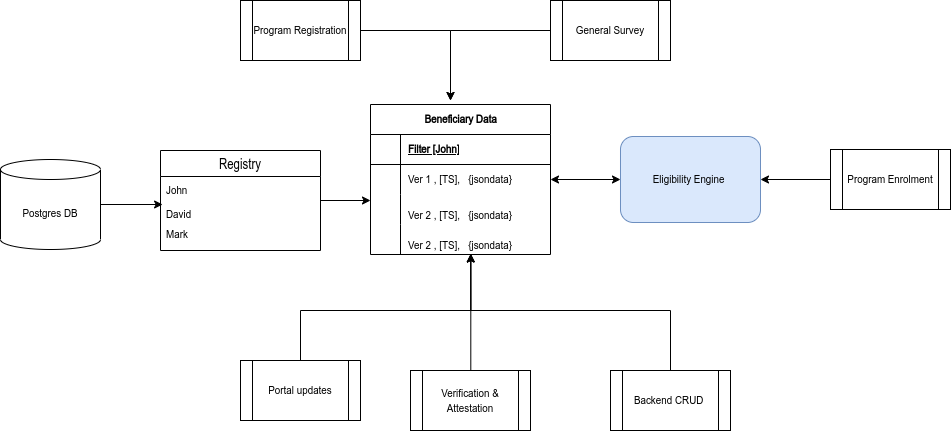

The diagram above was exported from draw.io. Its source (the exported page's mxGraphModel, read from the mxfile embedded in the PNG):
<mxGraphModel dx="1360" dy="746" grid="1" gridSize="10" guides="1" tooltips="1" connect="1" arrows="1" fold="1" page="1" pageScale="1" pageWidth="1169" pageHeight="827" math="0" shadow="0">
  <root>
    <mxCell id="0" />
    <mxCell id="1" parent="0" />
    <mxCell id="kasxdAR7mykkaUXM2dks-63" value="Ver 2 , [TS],&amp;nbsp; &amp;nbsp;{jsondata}" style="shape=partialRectangle;connectable=0;fillColor=none;top=0;left=0;bottom=0;right=0;align=left;spacingLeft=6;overflow=hidden;whiteSpace=wrap;html=1;" vertex="1" parent="1">
      <mxGeometry x="420" y="300" width="150" height="30" as="geometry">
        <mxRectangle width="150" height="30" as="alternateBounds" />
      </mxGeometry>
    </mxCell>
    <mxCell id="kasxdAR7mykkaUXM2dks-43" value="" style="edgeStyle=orthogonalEdgeStyle;rounded=0;orthogonalLoop=1;jettySize=auto;html=1;entryX=0.013;entryY=0.2;entryDx=0;entryDy=0;entryPerimeter=0;" edge="1" parent="1" source="kasxdAR7mykkaUXM2dks-2" target="kasxdAR7mykkaUXM2dks-41">
      <mxGeometry relative="1" as="geometry" />
    </mxCell>
    <mxCell id="kasxdAR7mykkaUXM2dks-2" value="Postgres DB" style="shape=cylinder3;whiteSpace=wrap;html=1;boundedLbl=1;backgroundOutline=1;size=10;" vertex="1" parent="1">
      <mxGeometry x="20" y="229" width="100" height="90" as="geometry" />
    </mxCell>
    <mxCell id="kasxdAR7mykkaUXM2dks-69" style="edgeStyle=orthogonalEdgeStyle;rounded=0;orthogonalLoop=1;jettySize=auto;html=1;" edge="1" parent="1" source="kasxdAR7mykkaUXM2dks-3">
      <mxGeometry relative="1" as="geometry">
        <mxPoint x="470" y="170" as="targetPoint" />
      </mxGeometry>
    </mxCell>
    <mxCell id="kasxdAR7mykkaUXM2dks-3" value="Program Registration" style="shape=process;whiteSpace=wrap;html=1;backgroundOutline=1;" vertex="1" parent="1">
      <mxGeometry x="260" y="70" width="120" height="60" as="geometry" />
    </mxCell>
    <mxCell id="kasxdAR7mykkaUXM2dks-70" style="edgeStyle=orthogonalEdgeStyle;rounded=0;orthogonalLoop=1;jettySize=auto;html=1;" edge="1" parent="1" source="kasxdAR7mykkaUXM2dks-4">
      <mxGeometry relative="1" as="geometry">
        <mxPoint x="470" y="170" as="targetPoint" />
      </mxGeometry>
    </mxCell>
    <mxCell id="kasxdAR7mykkaUXM2dks-4" value="General Survey" style="shape=process;whiteSpace=wrap;html=1;backgroundOutline=1;" vertex="1" parent="1">
      <mxGeometry x="570" y="70" width="120" height="60" as="geometry" />
    </mxCell>
    <mxCell id="kasxdAR7mykkaUXM2dks-67" style="edgeStyle=orthogonalEdgeStyle;rounded=0;orthogonalLoop=1;jettySize=auto;html=1;entryX=0.557;entryY=0.982;entryDx=0;entryDy=0;entryPerimeter=0;exitX=0.5;exitY=0;exitDx=0;exitDy=0;" edge="1" parent="1" source="kasxdAR7mykkaUXM2dks-5" target="kasxdAR7mykkaUXM2dks-58">
      <mxGeometry relative="1" as="geometry">
        <mxPoint x="490" y="320" as="targetPoint" />
        <Array as="points">
          <mxPoint x="690" y="380" />
          <mxPoint x="490" y="380" />
        </Array>
      </mxGeometry>
    </mxCell>
    <mxCell id="kasxdAR7mykkaUXM2dks-5" value="Backend CRUD&amp;nbsp;" style="shape=process;whiteSpace=wrap;html=1;backgroundOutline=1;" vertex="1" parent="1">
      <mxGeometry x="630" y="440" width="120" height="60" as="geometry" />
    </mxCell>
    <mxCell id="kasxdAR7mykkaUXM2dks-66" style="edgeStyle=orthogonalEdgeStyle;rounded=0;orthogonalLoop=1;jettySize=auto;html=1;entryX=0.557;entryY=0.978;entryDx=0;entryDy=0;entryPerimeter=0;" edge="1" parent="1" source="kasxdAR7mykkaUXM2dks-6" target="kasxdAR7mykkaUXM2dks-58">
      <mxGeometry relative="1" as="geometry">
        <mxPoint x="490" y="330" as="targetPoint" />
        <Array as="points">
          <mxPoint x="490" y="380" />
        </Array>
      </mxGeometry>
    </mxCell>
    <mxCell id="kasxdAR7mykkaUXM2dks-6" value="Verification &amp;amp; Attestation" style="shape=process;whiteSpace=wrap;html=1;backgroundOutline=1;" vertex="1" parent="1">
      <mxGeometry x="430" y="440" width="120" height="60" as="geometry" />
    </mxCell>
    <mxCell id="kasxdAR7mykkaUXM2dks-65" style="edgeStyle=orthogonalEdgeStyle;rounded=0;orthogonalLoop=1;jettySize=auto;html=1;entryX=0.557;entryY=0.983;entryDx=0;entryDy=0;entryPerimeter=0;" edge="1" parent="1" source="kasxdAR7mykkaUXM2dks-7" target="kasxdAR7mykkaUXM2dks-58">
      <mxGeometry relative="1" as="geometry">
        <mxPoint x="490" y="320" as="targetPoint" />
        <Array as="points">
          <mxPoint x="320" y="380" />
          <mxPoint x="490" y="380" />
        </Array>
      </mxGeometry>
    </mxCell>
    <mxCell id="kasxdAR7mykkaUXM2dks-7" value="Portal updates" style="shape=process;whiteSpace=wrap;html=1;backgroundOutline=1;" vertex="1" parent="1">
      <mxGeometry x="260" y="430" width="120" height="60" as="geometry" />
    </mxCell>
    <mxCell id="kasxdAR7mykkaUXM2dks-64" style="edgeStyle=orthogonalEdgeStyle;rounded=0;orthogonalLoop=1;jettySize=auto;html=1;entryX=0;entryY=0.2;entryDx=0;entryDy=0;entryPerimeter=0;" edge="1" parent="1" source="kasxdAR7mykkaUXM2dks-39" target="kasxdAR7mykkaUXM2dks-55">
      <mxGeometry relative="1" as="geometry" />
    </mxCell>
    <mxCell id="kasxdAR7mykkaUXM2dks-39" value="Registry" style="swimlane;fontStyle=0;childLayout=stackLayout;horizontal=1;startSize=26;horizontalStack=0;resizeParent=1;resizeParentMax=0;resizeLast=0;collapsible=1;marginBottom=0;align=center;fontSize=14;" vertex="1" parent="1">
      <mxGeometry x="180" y="220" width="160" height="100" as="geometry" />
    </mxCell>
    <mxCell id="kasxdAR7mykkaUXM2dks-40" value="John" style="text;strokeColor=none;fillColor=none;spacingLeft=4;spacingRight=4;overflow=hidden;rotatable=0;points=[[0,0.5],[1,0.5]];portConstraint=eastwest;fontSize=12;whiteSpace=wrap;html=1;" vertex="1" parent="kasxdAR7mykkaUXM2dks-39">
      <mxGeometry y="26" width="160" height="24" as="geometry" />
    </mxCell>
    <mxCell id="kasxdAR7mykkaUXM2dks-41" value="David" style="text;strokeColor=none;fillColor=none;spacingLeft=4;spacingRight=4;overflow=hidden;rotatable=0;points=[[0,0.5],[1,0.5]];portConstraint=eastwest;fontSize=12;whiteSpace=wrap;html=1;" vertex="1" parent="kasxdAR7mykkaUXM2dks-39">
      <mxGeometry y="50" width="160" height="20" as="geometry" />
    </mxCell>
    <mxCell id="kasxdAR7mykkaUXM2dks-42" value="Mark" style="text;strokeColor=none;fillColor=none;spacingLeft=4;spacingRight=4;overflow=hidden;rotatable=0;points=[[0,0.5],[1,0.5]];portConstraint=eastwest;fontSize=12;whiteSpace=wrap;html=1;" vertex="1" parent="kasxdAR7mykkaUXM2dks-39">
      <mxGeometry y="70" width="160" height="30" as="geometry" />
    </mxCell>
    <mxCell id="kasxdAR7mykkaUXM2dks-48" value="Beneficiary Data" style="shape=table;startSize=30;container=1;collapsible=1;childLayout=tableLayout;fixedRows=1;rowLines=0;fontStyle=1;align=center;resizeLast=1;html=1;" vertex="1" parent="1">
      <mxGeometry x="390" y="174" width="180" height="150" as="geometry" />
    </mxCell>
    <mxCell id="kasxdAR7mykkaUXM2dks-49" value="" style="shape=tableRow;horizontal=0;startSize=0;swimlaneHead=0;swimlaneBody=0;fillColor=none;collapsible=0;dropTarget=0;points=[[0,0.5],[1,0.5]];portConstraint=eastwest;top=0;left=0;right=0;bottom=1;" vertex="1" parent="kasxdAR7mykkaUXM2dks-48">
      <mxGeometry y="30" width="180" height="30" as="geometry" />
    </mxCell>
    <mxCell id="kasxdAR7mykkaUXM2dks-50" value="" style="shape=partialRectangle;connectable=0;fillColor=none;top=0;left=0;bottom=0;right=0;fontStyle=1;overflow=hidden;whiteSpace=wrap;html=1;" vertex="1" parent="kasxdAR7mykkaUXM2dks-49">
      <mxGeometry width="30" height="30" as="geometry">
        <mxRectangle width="30" height="30" as="alternateBounds" />
      </mxGeometry>
    </mxCell>
    <mxCell id="kasxdAR7mykkaUXM2dks-51" value="Filter [John]" style="shape=partialRectangle;connectable=0;fillColor=none;top=0;left=0;bottom=0;right=0;align=left;spacingLeft=6;fontStyle=5;overflow=hidden;whiteSpace=wrap;html=1;" vertex="1" parent="kasxdAR7mykkaUXM2dks-49">
      <mxGeometry x="30" width="150" height="30" as="geometry">
        <mxRectangle width="150" height="30" as="alternateBounds" />
      </mxGeometry>
    </mxCell>
    <mxCell id="kasxdAR7mykkaUXM2dks-52" value="" style="shape=tableRow;horizontal=0;startSize=0;swimlaneHead=0;swimlaneBody=0;fillColor=none;collapsible=0;dropTarget=0;points=[[0,0.5],[1,0.5]];portConstraint=eastwest;top=0;left=0;right=0;bottom=0;" vertex="1" parent="kasxdAR7mykkaUXM2dks-48">
      <mxGeometry y="60" width="180" height="30" as="geometry" />
    </mxCell>
    <mxCell id="kasxdAR7mykkaUXM2dks-53" value="" style="shape=partialRectangle;connectable=0;fillColor=none;top=0;left=0;bottom=0;right=0;editable=1;overflow=hidden;whiteSpace=wrap;html=1;" vertex="1" parent="kasxdAR7mykkaUXM2dks-52">
      <mxGeometry width="30" height="30" as="geometry">
        <mxRectangle width="30" height="30" as="alternateBounds" />
      </mxGeometry>
    </mxCell>
    <mxCell id="kasxdAR7mykkaUXM2dks-54" value="Ver 1 , [TS],&amp;nbsp; &amp;nbsp;{jsondata}" style="shape=partialRectangle;connectable=0;fillColor=none;top=0;left=0;bottom=0;right=0;align=left;spacingLeft=6;overflow=hidden;whiteSpace=wrap;html=1;" vertex="1" parent="kasxdAR7mykkaUXM2dks-52">
      <mxGeometry x="30" width="150" height="30" as="geometry">
        <mxRectangle width="150" height="30" as="alternateBounds" />
      </mxGeometry>
    </mxCell>
    <mxCell id="kasxdAR7mykkaUXM2dks-55" value="" style="shape=tableRow;horizontal=0;startSize=0;swimlaneHead=0;swimlaneBody=0;fillColor=none;collapsible=0;dropTarget=0;points=[[0,0.5],[1,0.5]];portConstraint=eastwest;top=0;left=0;right=0;bottom=0;" vertex="1" parent="kasxdAR7mykkaUXM2dks-48">
      <mxGeometry y="90" width="180" height="30" as="geometry" />
    </mxCell>
    <mxCell id="kasxdAR7mykkaUXM2dks-56" value="" style="shape=partialRectangle;connectable=0;fillColor=none;top=0;left=0;bottom=0;right=0;editable=1;overflow=hidden;whiteSpace=wrap;html=1;" vertex="1" parent="kasxdAR7mykkaUXM2dks-55">
      <mxGeometry width="30" height="30" as="geometry">
        <mxRectangle width="30" height="30" as="alternateBounds" />
      </mxGeometry>
    </mxCell>
    <mxCell id="kasxdAR7mykkaUXM2dks-57" value="" style="shape=partialRectangle;connectable=0;fillColor=none;top=0;left=0;bottom=0;right=0;align=left;spacingLeft=6;overflow=hidden;whiteSpace=wrap;html=1;" vertex="1" parent="kasxdAR7mykkaUXM2dks-55">
      <mxGeometry x="30" width="150" height="30" as="geometry">
        <mxRectangle width="150" height="30" as="alternateBounds" />
      </mxGeometry>
    </mxCell>
    <mxCell id="kasxdAR7mykkaUXM2dks-58" value="" style="shape=tableRow;horizontal=0;startSize=0;swimlaneHead=0;swimlaneBody=0;fillColor=none;collapsible=0;dropTarget=0;points=[[0,0.5],[1,0.5]];portConstraint=eastwest;top=0;left=0;right=0;bottom=0;" vertex="1" parent="kasxdAR7mykkaUXM2dks-48">
      <mxGeometry y="120" width="180" height="30" as="geometry" />
    </mxCell>
    <mxCell id="kasxdAR7mykkaUXM2dks-59" value="" style="shape=partialRectangle;connectable=0;fillColor=none;top=0;left=0;bottom=0;right=0;editable=1;overflow=hidden;whiteSpace=wrap;html=1;" vertex="1" parent="kasxdAR7mykkaUXM2dks-58">
      <mxGeometry width="30" height="30" as="geometry">
        <mxRectangle width="30" height="30" as="alternateBounds" />
      </mxGeometry>
    </mxCell>
    <mxCell id="kasxdAR7mykkaUXM2dks-60" value="" style="shape=partialRectangle;connectable=0;fillColor=none;top=0;left=0;bottom=0;right=0;align=left;spacingLeft=6;overflow=hidden;whiteSpace=wrap;html=1;" vertex="1" parent="kasxdAR7mykkaUXM2dks-58">
      <mxGeometry x="30" width="150" height="30" as="geometry">
        <mxRectangle width="150" height="30" as="alternateBounds" />
      </mxGeometry>
    </mxCell>
    <mxCell id="kasxdAR7mykkaUXM2dks-62" value="Ver 2 , [TS],&amp;nbsp; &amp;nbsp;{jsondata}" style="shape=partialRectangle;connectable=0;fillColor=none;top=0;left=0;bottom=0;right=0;align=left;spacingLeft=6;overflow=hidden;whiteSpace=wrap;html=1;" vertex="1" parent="1">
      <mxGeometry x="420" y="270" width="150" height="30" as="geometry">
        <mxRectangle width="150" height="30" as="alternateBounds" />
      </mxGeometry>
    </mxCell>
    <mxCell id="kasxdAR7mykkaUXM2dks-73" style="edgeStyle=orthogonalEdgeStyle;rounded=0;orthogonalLoop=1;jettySize=auto;html=1;entryX=1;entryY=0.5;entryDx=0;entryDy=0;startArrow=classic;startFill=1;" edge="1" parent="1" source="kasxdAR7mykkaUXM2dks-72" target="kasxdAR7mykkaUXM2dks-52">
      <mxGeometry relative="1" as="geometry" />
    </mxCell>
    <mxCell id="kasxdAR7mykkaUXM2dks-72" value="Eligibility Engine&amp;nbsp;" style="rounded=1;whiteSpace=wrap;html=1;fillColor=#dae8fc;strokeColor=#6c8ebf;" vertex="1" parent="1">
      <mxGeometry x="640" y="206" width="140" height="86" as="geometry" />
    </mxCell>
    <mxCell id="kasxdAR7mykkaUXM2dks-75" style="edgeStyle=orthogonalEdgeStyle;rounded=0;orthogonalLoop=1;jettySize=auto;html=1;entryX=1;entryY=0.5;entryDx=0;entryDy=0;" edge="1" parent="1" source="kasxdAR7mykkaUXM2dks-74" target="kasxdAR7mykkaUXM2dks-72">
      <mxGeometry relative="1" as="geometry" />
    </mxCell>
    <mxCell id="kasxdAR7mykkaUXM2dks-74" value="Program Enrolment" style="shape=process;whiteSpace=wrap;html=1;backgroundOutline=1;" vertex="1" parent="1">
      <mxGeometry x="850" y="219" width="120" height="60" as="geometry" />
    </mxCell>
  </root>
</mxGraphModel>